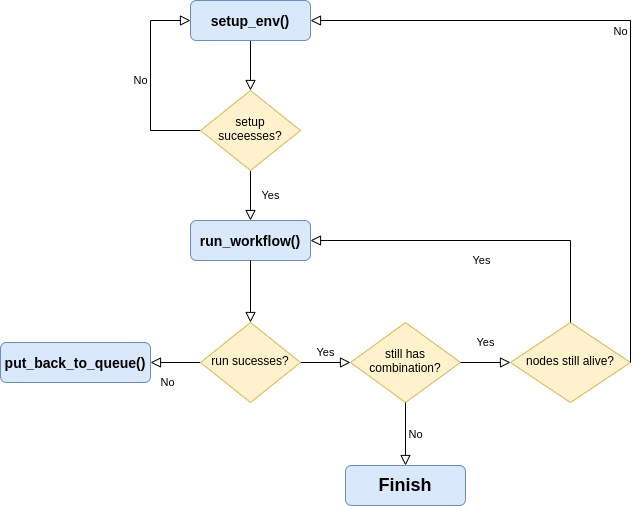

The diagram above was exported from draw.io. Its source (the exported page's mxGraphModel, read from the mxfile embedded in the PNG):
<mxGraphModel dx="891" dy="536" grid="1" gridSize="10" guides="1" tooltips="1" connect="1" arrows="1" fold="1" page="1" pageScale="1" pageWidth="827" pageHeight="1169" math="0" shadow="0">
  <root>
    <mxCell id="WIyWlLk6GJQsqaUBKTNV-0" />
    <mxCell id="WIyWlLk6GJQsqaUBKTNV-1" parent="WIyWlLk6GJQsqaUBKTNV-0" />
    <mxCell id="WIyWlLk6GJQsqaUBKTNV-2" value="" style="rounded=0;html=1;jettySize=auto;orthogonalLoop=1;fontSize=11;endArrow=block;endFill=0;endSize=8;strokeWidth=1;shadow=0;labelBackgroundColor=none;edgeStyle=orthogonalEdgeStyle;" parent="WIyWlLk6GJQsqaUBKTNV-1" source="WIyWlLk6GJQsqaUBKTNV-3" target="WIyWlLk6GJQsqaUBKTNV-6" edge="1">
      <mxGeometry relative="1" as="geometry" />
    </mxCell>
    <mxCell id="WIyWlLk6GJQsqaUBKTNV-3" value="&lt;font style=&quot;font-size: 14px&quot;&gt;&lt;b&gt;setup_env()&lt;/b&gt;&lt;/font&gt;" style="rounded=1;whiteSpace=wrap;html=1;fontSize=12;glass=0;strokeWidth=1;shadow=0;fillColor=#dae8fc;strokeColor=#6c8ebf;" parent="WIyWlLk6GJQsqaUBKTNV-1" vertex="1">
      <mxGeometry x="233" y="80" width="120" height="40" as="geometry" />
    </mxCell>
    <mxCell id="WIyWlLk6GJQsqaUBKTNV-4" value="Yes" style="rounded=0;html=1;jettySize=auto;orthogonalLoop=1;fontSize=11;endArrow=block;endFill=0;endSize=8;strokeWidth=1;shadow=0;labelBackgroundColor=none;edgeStyle=orthogonalEdgeStyle;entryX=0.5;entryY=0;entryDx=0;entryDy=0;" parent="WIyWlLk6GJQsqaUBKTNV-1" source="WIyWlLk6GJQsqaUBKTNV-6" target="1Lwsxio8XkjlS8T361Yk-0" edge="1">
      <mxGeometry y="20" relative="1" as="geometry">
        <mxPoint as="offset" />
      </mxGeometry>
    </mxCell>
    <mxCell id="WIyWlLk6GJQsqaUBKTNV-5" value="No" style="edgeStyle=orthogonalEdgeStyle;rounded=0;html=1;jettySize=auto;orthogonalLoop=1;fontSize=11;endArrow=block;endFill=0;endSize=8;strokeWidth=1;shadow=0;labelBackgroundColor=none;entryX=0;entryY=0.5;entryDx=0;entryDy=0;" parent="WIyWlLk6GJQsqaUBKTNV-1" source="WIyWlLk6GJQsqaUBKTNV-6" target="WIyWlLk6GJQsqaUBKTNV-3" edge="1">
      <mxGeometry y="10" relative="1" as="geometry">
        <mxPoint as="offset" />
        <mxPoint x="413" y="100" as="targetPoint" />
        <Array as="points">
          <mxPoint x="193" y="210" />
          <mxPoint x="193" y="100" />
        </Array>
      </mxGeometry>
    </mxCell>
    <mxCell id="WIyWlLk6GJQsqaUBKTNV-6" value="setup&lt;br&gt;suceesses?" style="rhombus;whiteSpace=wrap;html=1;shadow=0;fontFamily=Helvetica;fontSize=12;align=center;strokeWidth=1;spacing=6;spacingTop=-4;fillColor=#fff2cc;strokeColor=#d6b656;" parent="WIyWlLk6GJQsqaUBKTNV-1" vertex="1">
      <mxGeometry x="243" y="170" width="100" height="80" as="geometry" />
    </mxCell>
    <mxCell id="WIyWlLk6GJQsqaUBKTNV-8" value="No" style="rounded=0;html=1;jettySize=auto;orthogonalLoop=1;fontSize=11;endArrow=block;endFill=0;endSize=8;strokeWidth=1;shadow=0;labelBackgroundColor=none;edgeStyle=orthogonalEdgeStyle;" parent="WIyWlLk6GJQsqaUBKTNV-1" source="WIyWlLk6GJQsqaUBKTNV-10" target="WIyWlLk6GJQsqaUBKTNV-11" edge="1">
      <mxGeometry x="0.3333" y="20" relative="1" as="geometry">
        <mxPoint as="offset" />
      </mxGeometry>
    </mxCell>
    <mxCell id="WIyWlLk6GJQsqaUBKTNV-9" value="Yes" style="edgeStyle=orthogonalEdgeStyle;rounded=0;html=1;jettySize=auto;orthogonalLoop=1;fontSize=11;endArrow=block;endFill=0;endSize=8;strokeWidth=1;shadow=0;labelBackgroundColor=none;entryX=0;entryY=0.5;entryDx=0;entryDy=0;" parent="WIyWlLk6GJQsqaUBKTNV-1" source="WIyWlLk6GJQsqaUBKTNV-10" target="1Lwsxio8XkjlS8T361Yk-2" edge="1">
      <mxGeometry y="10" relative="1" as="geometry">
        <mxPoint as="offset" />
      </mxGeometry>
    </mxCell>
    <mxCell id="WIyWlLk6GJQsqaUBKTNV-10" value="run sucesses?" style="rhombus;whiteSpace=wrap;html=1;shadow=0;fontFamily=Helvetica;fontSize=12;align=center;strokeWidth=1;spacing=6;spacingTop=-4;fillColor=#fff2cc;strokeColor=#d6b656;" parent="WIyWlLk6GJQsqaUBKTNV-1" vertex="1">
      <mxGeometry x="243" y="402" width="100" height="80" as="geometry" />
    </mxCell>
    <mxCell id="WIyWlLk6GJQsqaUBKTNV-11" value="&lt;font style=&quot;font-size: 14px&quot;&gt;&lt;b&gt;put_back_to_queue()&lt;/b&gt;&lt;/font&gt;" style="rounded=1;whiteSpace=wrap;html=1;fontSize=12;glass=0;strokeWidth=1;shadow=0;fillColor=#dae8fc;strokeColor=#6c8ebf;" parent="WIyWlLk6GJQsqaUBKTNV-1" vertex="1">
      <mxGeometry x="43" y="422" width="150" height="40" as="geometry" />
    </mxCell>
    <mxCell id="1Lwsxio8XkjlS8T361Yk-0" value="&lt;font style=&quot;font-size: 14px&quot;&gt;&lt;b&gt;run_workflow()&lt;/b&gt;&lt;/font&gt;" style="rounded=1;whiteSpace=wrap;html=1;fontSize=12;glass=0;strokeWidth=1;shadow=0;fillColor=#dae8fc;strokeColor=#6c8ebf;" vertex="1" parent="WIyWlLk6GJQsqaUBKTNV-1">
      <mxGeometry x="233" y="300" width="120" height="40" as="geometry" />
    </mxCell>
    <mxCell id="1Lwsxio8XkjlS8T361Yk-2" value="still has combination?" style="rhombus;whiteSpace=wrap;html=1;shadow=0;fontFamily=Helvetica;fontSize=12;align=center;strokeWidth=1;spacing=6;spacingTop=-4;fillColor=#fff2cc;strokeColor=#d6b656;" vertex="1" parent="WIyWlLk6GJQsqaUBKTNV-1">
      <mxGeometry x="393" y="402" width="110" height="80" as="geometry" />
    </mxCell>
    <mxCell id="1Lwsxio8XkjlS8T361Yk-5" value="Yes" style="rounded=0;html=1;jettySize=auto;orthogonalLoop=1;fontSize=11;endArrow=block;endFill=0;endSize=8;strokeWidth=1;shadow=0;labelBackgroundColor=none;edgeStyle=orthogonalEdgeStyle;entryX=0;entryY=0.5;entryDx=0;entryDy=0;exitX=1;exitY=0.5;exitDx=0;exitDy=0;" edge="1" parent="WIyWlLk6GJQsqaUBKTNV-1" source="1Lwsxio8XkjlS8T361Yk-2" target="1Lwsxio8XkjlS8T361Yk-8">
      <mxGeometry y="20" relative="1" as="geometry">
        <mxPoint as="offset" />
        <mxPoint x="513" y="420" as="sourcePoint" />
        <mxPoint x="623" y="442" as="targetPoint" />
        <Array as="points" />
      </mxGeometry>
    </mxCell>
    <mxCell id="1Lwsxio8XkjlS8T361Yk-6" value="&lt;b&gt;&lt;font style=&quot;font-size: 18px&quot;&gt;Finish&lt;/font&gt;&lt;/b&gt;" style="rounded=1;whiteSpace=wrap;html=1;fontSize=12;glass=0;strokeWidth=1;shadow=0;fillColor=#dae8fc;strokeColor=#6c8ebf;" vertex="1" parent="WIyWlLk6GJQsqaUBKTNV-1">
      <mxGeometry x="388" y="545" width="120" height="40" as="geometry" />
    </mxCell>
    <mxCell id="1Lwsxio8XkjlS8T361Yk-7" value="No" style="edgeStyle=orthogonalEdgeStyle;rounded=0;html=1;jettySize=auto;orthogonalLoop=1;fontSize=11;endArrow=block;endFill=0;endSize=8;strokeWidth=1;shadow=0;labelBackgroundColor=none;exitX=0.5;exitY=1;exitDx=0;exitDy=0;entryX=0.5;entryY=0;entryDx=0;entryDy=0;" edge="1" parent="WIyWlLk6GJQsqaUBKTNV-1" source="1Lwsxio8XkjlS8T361Yk-2" target="1Lwsxio8XkjlS8T361Yk-6">
      <mxGeometry y="10" relative="1" as="geometry">
        <mxPoint as="offset" />
        <mxPoint x="453.5" y="500" as="sourcePoint" />
        <mxPoint x="448.5" y="558" as="targetPoint" />
        <Array as="points">
          <mxPoint x="448" y="545" />
        </Array>
      </mxGeometry>
    </mxCell>
    <mxCell id="1Lwsxio8XkjlS8T361Yk-8" value="nodes still alive?" style="rhombus;whiteSpace=wrap;html=1;shadow=0;fontFamily=Helvetica;fontSize=12;align=center;strokeWidth=1;spacing=6;spacingTop=-4;fillColor=#fff2cc;strokeColor=#d6b656;" vertex="1" parent="WIyWlLk6GJQsqaUBKTNV-1">
      <mxGeometry x="553" y="402" width="120" height="80" as="geometry" />
    </mxCell>
    <mxCell id="1Lwsxio8XkjlS8T361Yk-9" value="Yes" style="rounded=0;html=1;jettySize=auto;orthogonalLoop=1;fontSize=11;endArrow=block;endFill=0;endSize=8;strokeWidth=1;shadow=0;labelBackgroundColor=none;edgeStyle=orthogonalEdgeStyle;entryX=1;entryY=0.5;entryDx=0;entryDy=0;exitX=0.5;exitY=0;exitDx=0;exitDy=0;" edge="1" parent="WIyWlLk6GJQsqaUBKTNV-1" source="1Lwsxio8XkjlS8T361Yk-8" target="1Lwsxio8XkjlS8T361Yk-0">
      <mxGeometry y="20" relative="1" as="geometry">
        <mxPoint as="offset" />
        <mxPoint x="513" y="452" as="sourcePoint" />
        <mxPoint x="563" y="452" as="targetPoint" />
        <Array as="points" />
      </mxGeometry>
    </mxCell>
    <mxCell id="1Lwsxio8XkjlS8T361Yk-10" value="No" style="edgeStyle=orthogonalEdgeStyle;rounded=0;html=1;jettySize=auto;orthogonalLoop=1;fontSize=11;endArrow=block;endFill=0;endSize=8;strokeWidth=1;shadow=0;labelBackgroundColor=none;entryX=1;entryY=0.5;entryDx=0;entryDy=0;exitX=1;exitY=0.5;exitDx=0;exitDy=0;" edge="1" parent="WIyWlLk6GJQsqaUBKTNV-1" source="1Lwsxio8XkjlS8T361Yk-8" target="WIyWlLk6GJQsqaUBKTNV-3">
      <mxGeometry y="10" relative="1" as="geometry">
        <mxPoint as="offset" />
        <mxPoint x="353" y="220" as="sourcePoint" />
        <mxPoint x="363" y="100" as="targetPoint" />
        <Array as="points">
          <mxPoint x="673" y="100" />
        </Array>
      </mxGeometry>
    </mxCell>
    <mxCell id="1Lwsxio8XkjlS8T361Yk-11" value="" style="rounded=0;html=1;jettySize=auto;orthogonalLoop=1;fontSize=11;endArrow=block;endFill=0;endSize=8;strokeWidth=1;shadow=0;labelBackgroundColor=none;edgeStyle=orthogonalEdgeStyle;exitX=0.5;exitY=1;exitDx=0;exitDy=0;" edge="1" parent="WIyWlLk6GJQsqaUBKTNV-1" source="1Lwsxio8XkjlS8T361Yk-0" target="WIyWlLk6GJQsqaUBKTNV-10">
      <mxGeometry relative="1" as="geometry">
        <mxPoint x="303" y="130" as="sourcePoint" />
        <mxPoint x="303" y="180" as="targetPoint" />
      </mxGeometry>
    </mxCell>
  </root>
</mxGraphModel>